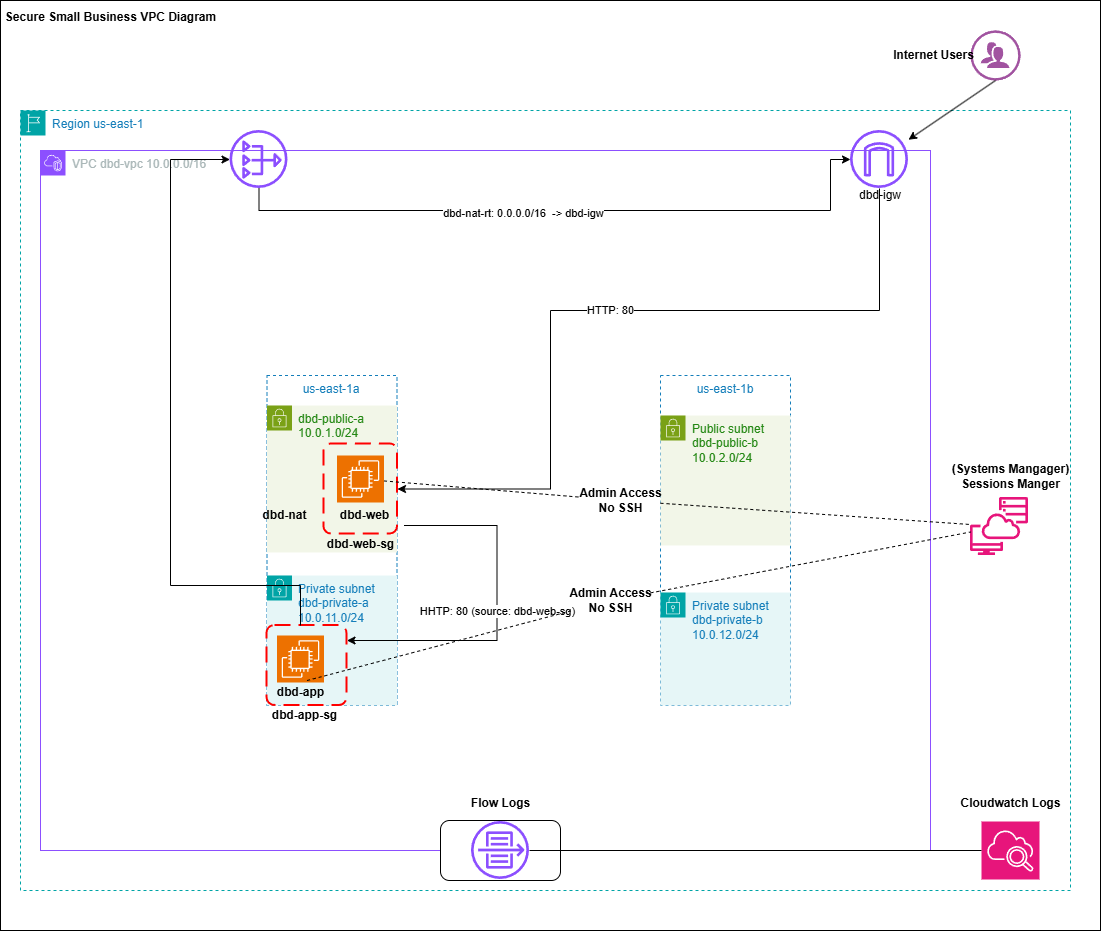

The diagram above was exported from draw.io. Its source (the exported page's mxGraphModel, read from the mxfile embedded in the PNG):
<mxGraphModel dx="2278" dy="2071" grid="1" gridSize="10" guides="1" tooltips="1" connect="1" arrows="1" fold="1" page="1" pageScale="1" pageWidth="850" pageHeight="1100" math="0" shadow="0">
  <root>
    <mxCell id="0" />
    <mxCell id="1" parent="0" />
    <mxCell id="QhQ2T0195nswb2IzTW2a-45" parent="1" style="rounded=0;whiteSpace=wrap;html=1;" value="" vertex="1">
      <mxGeometry height="930" width="1100" x="-250" y="-50" as="geometry" />
    </mxCell>
    <mxCell id="QhQ2T0195nswb2IzTW2a-1" parent="1" style="points=[[0,0],[0.25,0],[0.5,0],[0.75,0],[1,0],[1,0.25],[1,0.5],[1,0.75],[1,1],[0.75,1],[0.5,1],[0.25,1],[0,1],[0,0.75],[0,0.5],[0,0.25]];outlineConnect=0;gradientColor=none;html=1;whiteSpace=wrap;fontSize=12;fontStyle=0;container=1;pointerEvents=0;collapsible=0;recursiveResize=0;shape=mxgraph.aws4.group;grIcon=mxgraph.aws4.group_region;strokeColor=#00A4A6;fillColor=none;verticalAlign=top;align=left;spacingLeft=30;fontColor=#147EBA;dashed=1;" value="Region us-east-1" vertex="1">
      <mxGeometry height="780" width="1050" x="-230" y="60" as="geometry" />
    </mxCell>
    <mxCell id="QhQ2T0195nswb2IzTW2a-2" parent="QhQ2T0195nswb2IzTW2a-1" style="points=[[0,0],[0.25,0],[0.5,0],[0.75,0],[1,0],[1,0.25],[1,0.5],[1,0.75],[1,1],[0.75,1],[0.5,1],[0.25,1],[0,1],[0,0.75],[0,0.5],[0,0.25]];outlineConnect=0;gradientColor=none;html=1;whiteSpace=wrap;fontSize=12;fontStyle=0;container=1;pointerEvents=0;collapsible=0;recursiveResize=0;shape=mxgraph.aws4.group;grIcon=mxgraph.aws4.group_vpc2;strokeColor=#8C4FFF;fillColor=none;verticalAlign=top;align=left;spacingLeft=30;fontColor=#AAB7B8;dashed=0;" value="VPC dbd-vpc 10.0.0.0/16" vertex="1">
      <mxGeometry height="700" width="890" x="20" y="40" as="geometry" />
    </mxCell>
    <mxCell id="QhQ2T0195nswb2IzTW2a-3" parent="QhQ2T0195nswb2IzTW2a-2" style="fillColor=none;strokeColor=#147EBA;dashed=1;verticalAlign=top;fontStyle=0;fontColor=#147EBA;whiteSpace=wrap;html=1;" value="us-east-1a" vertex="1">
      <mxGeometry height="330" width="130" x="226.5" y="225" as="geometry" />
    </mxCell>
    <mxCell id="QhQ2T0195nswb2IzTW2a-4" parent="QhQ2T0195nswb2IzTW2a-2" style="fillColor=none;strokeColor=#147EBA;dashed=1;verticalAlign=top;fontStyle=0;fontColor=#147EBA;whiteSpace=wrap;html=1;" value="us-east-1b" vertex="1">
      <mxGeometry height="330" width="130" x="620" y="225" as="geometry" />
    </mxCell>
    <mxCell id="QhQ2T0195nswb2IzTW2a-5" parent="QhQ2T0195nswb2IzTW2a-2" style="points=[[0,0],[0.25,0],[0.5,0],[0.75,0],[1,0],[1,0.25],[1,0.5],[1,0.75],[1,1],[0.75,1],[0.5,1],[0.25,1],[0,1],[0,0.75],[0,0.5],[0,0.25]];outlineConnect=0;gradientColor=none;html=1;whiteSpace=wrap;fontSize=12;fontStyle=0;container=1;pointerEvents=0;collapsible=0;recursiveResize=0;shape=mxgraph.aws4.group;grIcon=mxgraph.aws4.group_security_group;grStroke=0;strokeColor=#7AA116;fillColor=#F2F6E8;verticalAlign=top;align=left;spacingLeft=30;fontColor=#248814;dashed=0;" value="dbd-public-a&lt;div&gt;10.0.1.0/24&lt;/div&gt;" vertex="1">
      <mxGeometry height="147" width="130" x="226.5" y="255" as="geometry" />
    </mxCell>
    <mxCell id="QhQ2T0195nswb2IzTW2a-7" parent="QhQ2T0195nswb2IzTW2a-2" style="points=[[0,0],[0.25,0],[0.5,0],[0.75,0],[1,0],[1,0.25],[1,0.5],[1,0.75],[1,1],[0.75,1],[0.5,1],[0.25,1],[0,1],[0,0.75],[0,0.5],[0,0.25]];outlineConnect=0;gradientColor=none;html=1;whiteSpace=wrap;fontSize=12;fontStyle=0;container=1;pointerEvents=0;collapsible=0;recursiveResize=0;shape=mxgraph.aws4.group;grIcon=mxgraph.aws4.group_security_group;grStroke=0;strokeColor=#00A4A6;fillColor=#E6F6F7;verticalAlign=top;align=left;spacingLeft=30;fontColor=#147EBA;dashed=0;" value="Private subnet&lt;div&gt;dbd-private-a&lt;/div&gt;&lt;div&gt;10.0.11.0/24&lt;/div&gt;" vertex="1">
      <mxGeometry height="130" width="130" x="226.5" y="425" as="geometry" />
    </mxCell>
    <mxCell id="QhQ2T0195nswb2IzTW2a-8" parent="QhQ2T0195nswb2IzTW2a-2" style="points=[[0,0],[0.25,0],[0.5,0],[0.75,0],[1,0],[1,0.25],[1,0.5],[1,0.75],[1,1],[0.75,1],[0.5,1],[0.25,1],[0,1],[0,0.75],[0,0.5],[0,0.25]];outlineConnect=0;gradientColor=none;html=1;whiteSpace=wrap;fontSize=12;fontStyle=0;container=1;pointerEvents=0;collapsible=0;recursiveResize=0;shape=mxgraph.aws4.group;grIcon=mxgraph.aws4.group_security_group;grStroke=0;strokeColor=#7AA116;fillColor=#F2F6E8;verticalAlign=top;align=left;spacingLeft=30;fontColor=#248814;dashed=0;" value="Public subnet&lt;div&gt;dbd-public-b&lt;/div&gt;&lt;div&gt;10.0.2.0/24&lt;/div&gt;" vertex="1">
      <mxGeometry height="130" width="130" x="620" y="265" as="geometry" />
    </mxCell>
    <mxCell id="QhQ2T0195nswb2IzTW2a-9" parent="QhQ2T0195nswb2IzTW2a-2" style="points=[[0,0],[0.25,0],[0.5,0],[0.75,0],[1,0],[1,0.25],[1,0.5],[1,0.75],[1,1],[0.75,1],[0.5,1],[0.25,1],[0,1],[0,0.75],[0,0.5],[0,0.25]];outlineConnect=0;gradientColor=none;html=1;whiteSpace=wrap;fontSize=12;fontStyle=0;container=1;pointerEvents=0;collapsible=0;recursiveResize=0;shape=mxgraph.aws4.group;grIcon=mxgraph.aws4.group_security_group;grStroke=0;strokeColor=#00A4A6;fillColor=#E6F6F7;verticalAlign=top;align=left;spacingLeft=30;fontColor=#147EBA;dashed=0;" value="Private subnet&lt;div&gt;dbd-private-b&lt;/div&gt;&lt;div&gt;10.0.12.0/24&lt;/div&gt;" vertex="1">
      <mxGeometry height="113" width="130" x="620" y="442" as="geometry" />
    </mxCell>
    <mxCell id="QhQ2T0195nswb2IzTW2a-25" edge="1" parent="QhQ2T0195nswb2IzTW2a-2" source="QhQ2T0195nswb2IzTW2a-10" style="edgeStyle=orthogonalEdgeStyle;rounded=0;orthogonalLoop=1;jettySize=auto;html=1;entryX=1;entryY=0.5;entryDx=0;entryDy=0;" target="QhQ2T0195nswb2IzTW2a-16" value="HTTP: 80">
      <mxGeometry relative="1" as="geometry">
        <Array as="points">
          <mxPoint x="839" y="160" />
          <mxPoint x="510" y="160" />
          <mxPoint x="510" y="338.5" />
        </Array>
      </mxGeometry>
    </mxCell>
    <mxCell id="QhQ2T0195nswb2IzTW2a-10" parent="QhQ2T0195nswb2IzTW2a-2" style="sketch=0;outlineConnect=0;fontColor=#232F3E;gradientColor=none;fillColor=#8C4FFF;strokeColor=none;dashed=0;verticalLabelPosition=bottom;verticalAlign=top;align=center;html=1;fontSize=12;fontStyle=0;aspect=fixed;pointerEvents=1;shape=mxgraph.aws4.internet_gateway;" value="" vertex="1">
      <mxGeometry height="58" width="58" x="810" y="-20" as="geometry" />
    </mxCell>
    <mxCell id="QhQ2T0195nswb2IzTW2a-13" parent="QhQ2T0195nswb2IzTW2a-2" style="sketch=0;points=[[0,0,0],[0.25,0,0],[0.5,0,0],[0.75,0,0],[1,0,0],[0,1,0],[0.25,1,0],[0.5,1,0],[0.75,1,0],[1,1,0],[0,0.25,0],[0,0.5,0],[0,0.75,0],[1,0.25,0],[1,0.5,0],[1,0.75,0]];outlineConnect=0;fontColor=#232F3E;fillColor=#ED7100;strokeColor=#ffffff;dashed=0;verticalLabelPosition=bottom;verticalAlign=top;align=center;html=1;fontSize=12;fontStyle=0;aspect=fixed;shape=mxgraph.aws4.resourceIcon;resIcon=mxgraph.aws4.ec2;" value="" vertex="1">
      <mxGeometry height="47" width="47" x="236.5" y="485" as="geometry" />
    </mxCell>
    <mxCell id="QhQ2T0195nswb2IzTW2a-14" parent="QhQ2T0195nswb2IzTW2a-2" style="text;align=center;fontStyle=1;verticalAlign=middle;spacingLeft=3;spacingRight=3;strokeColor=none;rotatable=0;points=[[0,0.5],[1,0.5]];portConstraint=eastwest;html=1;" value="dbd-app" vertex="1">
      <mxGeometry height="26" width="80" x="220" y="529" as="geometry" />
    </mxCell>
    <mxCell id="QhQ2T0195nswb2IzTW2a-15" parent="QhQ2T0195nswb2IzTW2a-2" style="rounded=1;arcSize=10;dashed=1;strokeColor=#ff0000;fillColor=none;gradientColor=none;dashPattern=8 4;strokeWidth=2;" value="" vertex="1">
      <mxGeometry height="80" width="80" x="226.5" y="475" as="geometry" />
    </mxCell>
    <mxCell id="QhQ2T0195nswb2IzTW2a-16" parent="QhQ2T0195nswb2IzTW2a-2" style="rounded=1;arcSize=10;dashed=1;strokeColor=#ff0000;fillColor=none;gradientColor=none;dashPattern=8 4;strokeWidth=2;" value="" vertex="1">
      <mxGeometry height="90" width="73.5" x="283.5" y="293.5" as="geometry" />
    </mxCell>
    <mxCell id="QhQ2T0195nswb2IzTW2a-18" parent="QhQ2T0195nswb2IzTW2a-2" style="sketch=0;points=[[0,0,0],[0.25,0,0],[0.5,0,0],[0.75,0,0],[1,0,0],[0,1,0],[0.25,1,0],[0.5,1,0],[0.75,1,0],[1,1,0],[0,0.25,0],[0,0.5,0],[0,0.75,0],[1,0.25,0],[1,0.5,0],[1,0.75,0]];outlineConnect=0;fontColor=#232F3E;fillColor=#ED7100;strokeColor=#ffffff;dashed=0;verticalLabelPosition=bottom;verticalAlign=top;align=center;html=1;fontSize=12;fontStyle=0;aspect=fixed;shape=mxgraph.aws4.resourceIcon;resIcon=mxgraph.aws4.ec2;" value="" vertex="1">
      <mxGeometry height="47" width="47" x="296.5" y="305" as="geometry" />
    </mxCell>
    <mxCell id="QhQ2T0195nswb2IzTW2a-26" edge="1" parent="QhQ2T0195nswb2IzTW2a-2" source="QhQ2T0195nswb2IzTW2a-17" style="edgeStyle=orthogonalEdgeStyle;rounded=0;orthogonalLoop=1;jettySize=auto;html=1;" target="QhQ2T0195nswb2IzTW2a-15" value="HHTP: 80 (source: dbd-web-sg)">
      <mxGeometry relative="1" as="geometry">
        <Array as="points">
          <mxPoint x="456.5" y="375" />
          <mxPoint x="456.5" y="490" />
        </Array>
      </mxGeometry>
    </mxCell>
    <mxCell id="QhQ2T0195nswb2IzTW2a-17" parent="QhQ2T0195nswb2IzTW2a-2" style="text;align=center;fontStyle=1;verticalAlign=middle;spacingLeft=3;spacingRight=3;strokeColor=none;rotatable=0;points=[[0,0.5],[1,0.5]];portConstraint=eastwest;html=1;" value="dbd-web" vertex="1">
      <mxGeometry height="26" width="80" x="283.5" y="352" as="geometry" />
    </mxCell>
    <mxCell id="QhQ2T0195nswb2IzTW2a-19" parent="QhQ2T0195nswb2IzTW2a-2" style="text;align=center;fontStyle=1;verticalAlign=middle;spacingLeft=3;spacingRight=3;strokeColor=none;rotatable=0;points=[[0,0.5],[1,0.5]];portConstraint=eastwest;html=1;" value="dbd-web-sg" vertex="1">
      <mxGeometry height="26" width="80" x="279.5" y="381" as="geometry" />
    </mxCell>
    <mxCell id="QhQ2T0195nswb2IzTW2a-20" parent="QhQ2T0195nswb2IzTW2a-2" style="text;align=center;fontStyle=1;verticalAlign=middle;spacingLeft=3;spacingRight=3;strokeColor=none;rotatable=0;points=[[0,0.5],[1,0.5]];portConstraint=eastwest;html=1;" value="dbd-app-sg" vertex="1">
      <mxGeometry height="26" width="80" x="224" y="552" as="geometry" />
    </mxCell>
    <mxCell id="j8C32vLG6qCU-hM2Ilr--5" parent="QhQ2T0195nswb2IzTW2a-2" style="text;align=center;fontStyle=1;verticalAlign=middle;spacingLeft=3;spacingRight=3;strokeColor=none;rotatable=0;points=[[0,0.5],[1,0.5]];portConstraint=eastwest;html=1;" value="Flow Logs" vertex="1">
      <mxGeometry height="26" width="80" x="420" y="640" as="geometry" />
    </mxCell>
    <mxCell id="j8C32vLG6qCU-hM2Ilr--7" parent="QhQ2T0195nswb2IzTW2a-2" style="text;align=center;fontStyle=1;verticalAlign=middle;spacingLeft=3;spacingRight=3;strokeColor=none;rotatable=0;points=[[0,0.5],[1,0.5]];portConstraint=eastwest;html=1;" value="Admin Access&lt;br&gt;No SSH" vertex="1">
      <mxGeometry height="26" width="80" x="540" y="337" as="geometry" />
    </mxCell>
    <mxCell id="oDu3XtExHe_3Yms2VzGI-1" edge="1" parent="QhQ2T0195nswb2IzTW2a-2" source="QhQ2T0195nswb2IzTW2a-18" style="endArrow=none;dashed=1;html=1;rounded=0;" target="j8C32vLG6qCU-hM2Ilr--7" value="">
      <mxGeometry height="50" relative="1" width="50" as="geometry">
        <mxPoint x="344" y="330" as="sourcePoint" />
        <mxPoint x="930" y="374" as="targetPoint" />
      </mxGeometry>
    </mxCell>
    <mxCell id="oDu3XtExHe_3Yms2VzGI-2" parent="QhQ2T0195nswb2IzTW2a-2" style="text;align=center;fontStyle=1;verticalAlign=middle;spacingLeft=3;spacingRight=3;strokeColor=none;rotatable=0;points=[[0,0.5],[1,0.5]];portConstraint=eastwest;html=1;" value="Admin Access&lt;br&gt;No SSH" vertex="1">
      <mxGeometry height="26" width="80" x="530" y="437" as="geometry" />
    </mxCell>
    <mxCell id="oDu3XtExHe_3Yms2VzGI-3" edge="1" parent="QhQ2T0195nswb2IzTW2a-2" source="QhQ2T0195nswb2IzTW2a-15" style="endArrow=none;dashed=1;html=1;rounded=0;exitX=0.5;exitY=0.688;exitDx=0;exitDy=0;exitPerimeter=0;" target="oDu3XtExHe_3Yms2VzGI-2" value="">
      <mxGeometry height="50" relative="1" width="50" as="geometry">
        <mxPoint x="300" y="508" as="sourcePoint" />
        <mxPoint x="930" y="382" as="targetPoint" />
      </mxGeometry>
    </mxCell>
    <mxCell id="oDu3XtExHe_3Yms2VzGI-5" parent="QhQ2T0195nswb2IzTW2a-2" style="text;html=1;whiteSpace=wrap;strokeColor=none;fillColor=none;align=center;verticalAlign=middle;rounded=0;" value="dbd-igw" vertex="1">
      <mxGeometry height="30" width="60" x="810" y="30" as="geometry" />
    </mxCell>
    <mxCell id="oDu3XtExHe_3Yms2VzGI-6" parent="QhQ2T0195nswb2IzTW2a-2" style="text;align=center;fontStyle=1;verticalAlign=middle;spacingLeft=3;spacingRight=3;strokeColor=none;rotatable=0;points=[[0,0.5],[1,0.5]];portConstraint=eastwest;html=1;" value="dbd-nat" vertex="1">
      <mxGeometry height="26" width="80" x="203.5" y="352" as="geometry" />
    </mxCell>
    <mxCell id="EJiETYoVZk1BuzYOcXBR-1" edge="1" parent="QhQ2T0195nswb2IzTW2a-2" source="QhQ2T0195nswb2IzTW2a-12" style="edgeStyle=orthogonalEdgeStyle;rounded=0;orthogonalLoop=1;jettySize=auto;html=1;" target="QhQ2T0195nswb2IzTW2a-10">
      <mxGeometry relative="1" x="-0.0008" as="geometry">
        <Array as="points">
          <mxPoint x="218.5" y="60" />
          <mxPoint x="790" y="60" />
          <mxPoint x="790" y="9" />
        </Array>
      </mxGeometry>
    </mxCell>
    <mxCell id="EJiETYoVZk1BuzYOcXBR-2" connectable="0" parent="EJiETYoVZk1BuzYOcXBR-1" style="edgeLabel;html=1;align=center;verticalAlign=middle;resizable=0;points=[];" value="dbd-nat-rt: 0.0.0.0/16&amp;nbsp; -&amp;gt; dbd-igw" vertex="1">
      <mxGeometry relative="1" x="-0.1392" y="-2" as="geometry">
        <mxPoint as="offset" />
      </mxGeometry>
    </mxCell>
    <mxCell id="QhQ2T0195nswb2IzTW2a-12" parent="QhQ2T0195nswb2IzTW2a-2" style="sketch=0;outlineConnect=0;fontColor=#232F3E;gradientColor=none;fillColor=#8C4FFF;strokeColor=none;dashed=0;verticalLabelPosition=bottom;verticalAlign=top;align=center;html=1;fontSize=12;fontStyle=0;aspect=fixed;pointerEvents=1;shape=mxgraph.aws4.nat_gateway;" value="" vertex="1">
      <mxGeometry height="58" width="58" x="189.5" y="-20" as="geometry" />
    </mxCell>
    <mxCell id="QhQ2T0195nswb2IzTW2a-27" edge="1" parent="QhQ2T0195nswb2IzTW2a-2" source="QhQ2T0195nswb2IzTW2a-15" style="edgeStyle=orthogonalEdgeStyle;rounded=0;orthogonalLoop=1;jettySize=auto;html=1;" target="QhQ2T0195nswb2IzTW2a-12">
      <mxGeometry relative="1" as="geometry">
        <Array as="points">
          <mxPoint x="260" y="435" />
          <mxPoint x="130" y="435" />
          <mxPoint x="130" y="9" />
        </Array>
      </mxGeometry>
    </mxCell>
    <mxCell id="j8C32vLG6qCU-hM2Ilr--3" parent="QhQ2T0195nswb2IzTW2a-1" style="text;align=center;fontStyle=1;verticalAlign=middle;spacingLeft=3;spacingRight=3;strokeColor=none;rotatable=0;points=[[0,0.5],[1,0.5]];portConstraint=eastwest;html=1;" value="Sessions Manger" vertex="1">
      <mxGeometry height="26" width="80" x="950" y="361" as="geometry" />
    </mxCell>
    <mxCell id="QhQ2T0195nswb2IzTW2a-41" parent="QhQ2T0195nswb2IzTW2a-1" style="sketch=0;points=[[0,0,0],[0.25,0,0],[0.5,0,0],[0.75,0,0],[1,0,0],[0,1,0],[0.25,1,0],[0.5,1,0],[0.75,1,0],[1,1,0],[0,0.25,0],[0,0.5,0],[0,0.75,0],[1,0.25,0],[1,0.5,0],[1,0.75,0]];points=[[0,0,0],[0.25,0,0],[0.5,0,0],[0.75,0,0],[1,0,0],[0,1,0],[0.25,1,0],[0.5,1,0],[0.75,1,0],[1,1,0],[0,0.25,0],[0,0.5,0],[0,0.75,0],[1,0.25,0],[1,0.5,0],[1,0.75,0]];outlineConnect=0;fontColor=#232F3E;fillColor=#E7157B;strokeColor=#ffffff;dashed=0;verticalLabelPosition=bottom;verticalAlign=top;align=center;html=1;fontSize=12;fontStyle=0;aspect=fixed;shape=mxgraph.aws4.resourceIcon;resIcon=mxgraph.aws4.cloudwatch_2;" value="" vertex="1">
      <mxGeometry height="58" width="58" x="961" y="711" as="geometry" />
    </mxCell>
    <mxCell id="j8C32vLG6qCU-hM2Ilr--2" parent="QhQ2T0195nswb2IzTW2a-1" style="text;align=center;fontStyle=1;verticalAlign=middle;spacingLeft=3;spacingRight=3;strokeColor=none;rotatable=0;points=[[0,0.5],[1,0.5]];portConstraint=eastwest;html=1;" value="Cloudwatch Logs" vertex="1">
      <mxGeometry height="26" width="80" x="950" y="680" as="geometry" />
    </mxCell>
    <mxCell id="j8C32vLG6qCU-hM2Ilr--8" parent="QhQ2T0195nswb2IzTW2a-1" style="text;align=center;fontStyle=1;verticalAlign=middle;spacingLeft=3;spacingRight=3;strokeColor=none;rotatable=0;points=[[0,0.5],[1,0.5]];portConstraint=eastwest;html=1;" value="(Systems Mangager)" vertex="1">
      <mxGeometry height="26" width="80" x="950" y="346" as="geometry" />
    </mxCell>
    <mxCell id="QhQ2T0195nswb2IzTW2a-21" parent="1" style="verticalLabelPosition=bottom;sketch=0;html=1;fillColor=#A153A0;strokeColor=#ffffff;verticalAlign=top;align=center;points=[[0,0.5,0],[0.125,0.25,0],[0.25,0,0],[0.5,0,0],[0.75,0,0],[0.875,0.25,0],[1,0.5,0],[0.875,0.75,0],[0.75,1,0],[0.5,1,0],[0.125,0.75,0]];pointerEvents=1;shape=mxgraph.cisco_safe.compositeIcon;bgIcon=ellipse;resIcon=mxgraph.cisco_safe.design.users;" value="" vertex="1">
      <mxGeometry height="50" width="50" x="720" y="-20" as="geometry" />
    </mxCell>
    <mxCell id="QhQ2T0195nswb2IzTW2a-22" parent="1" style="text;align=center;fontStyle=1;verticalAlign=middle;spacingLeft=3;spacingRight=3;strokeColor=none;rotatable=0;points=[[0,0.5],[1,0.5]];portConstraint=eastwest;html=1;" value="Internet Users" vertex="1">
      <mxGeometry height="26" width="5" x="680" y="-8" as="geometry" />
    </mxCell>
    <mxCell id="QhQ2T0195nswb2IzTW2a-23" edge="1" parent="1" source="QhQ2T0195nswb2IzTW2a-21" style="endArrow=classic;html=1;rounded=0;exitX=0.5;exitY=1;exitDx=0;exitDy=0;exitPerimeter=0;" target="QhQ2T0195nswb2IzTW2a-10" value="">
      <mxGeometry height="50" relative="1" width="50" as="geometry">
        <mxPoint x="400" y="420" as="sourcePoint" />
        <mxPoint x="450" y="370" as="targetPoint" />
      </mxGeometry>
    </mxCell>
    <mxCell id="QhQ2T0195nswb2IzTW2a-46" parent="1" style="text;align=center;fontStyle=1;verticalAlign=middle;spacingLeft=3;spacingRight=3;strokeColor=none;rotatable=0;points=[[0,0.5],[1,0.5]];portConstraint=eastwest;html=1;" value="Secure Small Business VPC Diagram" vertex="1">
      <mxGeometry height="26" width="80" x="-180" y="-46" as="geometry" />
    </mxCell>
    <mxCell id="j8C32vLG6qCU-hM2Ilr--4" parent="1" style="rounded=1;whiteSpace=wrap;html=1;" value="" vertex="1">
      <mxGeometry height="60" width="120" x="190" y="770" as="geometry" />
    </mxCell>
    <mxCell id="QhQ2T0195nswb2IzTW2a-39" parent="1" style="sketch=0;outlineConnect=0;fontColor=#232F3E;gradientColor=none;fillColor=#8C4FFF;strokeColor=none;dashed=0;verticalLabelPosition=bottom;verticalAlign=top;align=center;html=1;fontSize=12;fontStyle=0;aspect=fixed;pointerEvents=1;shape=mxgraph.aws4.flow_logs;" value="" vertex="1">
      <mxGeometry height="58" width="58" x="221" y="771" as="geometry" />
    </mxCell>
    <mxCell id="QhQ2T0195nswb2IzTW2a-40" parent="1" style="sketch=0;outlineConnect=0;fontColor=#232F3E;gradientColor=none;fillColor=#E7157B;strokeColor=none;dashed=0;verticalLabelPosition=bottom;verticalAlign=top;align=center;html=1;fontSize=12;fontStyle=0;aspect=fixed;pointerEvents=1;shape=mxgraph.aws4.systems_manager_session_manager;" value="" vertex="1">
      <mxGeometry height="58" width="58" x="720" y="447" as="geometry" />
    </mxCell>
    <mxCell id="j8C32vLG6qCU-hM2Ilr--10" edge="1" parent="1" source="oDu3XtExHe_3Yms2VzGI-2" style="endArrow=none;dashed=1;html=1;rounded=0;" target="QhQ2T0195nswb2IzTW2a-40" value="">
      <mxGeometry height="50" relative="1" width="50" as="geometry">
        <mxPoint x="360" y="570" as="sourcePoint" />
        <mxPoint x="410" y="520" as="targetPoint" />
      </mxGeometry>
    </mxCell>
    <mxCell id="j8C32vLG6qCU-hM2Ilr--11" edge="1" parent="1" source="j8C32vLG6qCU-hM2Ilr--7" style="endArrow=none;dashed=1;html=1;rounded=0;" target="QhQ2T0195nswb2IzTW2a-40" value="">
      <mxGeometry height="50" relative="1" width="50" as="geometry">
        <mxPoint x="360" y="570" as="sourcePoint" />
        <mxPoint x="410" y="520" as="targetPoint" />
      </mxGeometry>
    </mxCell>
    <mxCell id="j8C32vLG6qCU-hM2Ilr--12" edge="1" parent="1" source="QhQ2T0195nswb2IzTW2a-39" style="endArrow=none;html=1;rounded=0;" target="QhQ2T0195nswb2IzTW2a-41" value="">
      <mxGeometry height="50" relative="1" width="50" as="geometry">
        <mxPoint x="360" y="570" as="sourcePoint" />
        <mxPoint x="410" y="520" as="targetPoint" />
      </mxGeometry>
    </mxCell>
  </root>
</mxGraphModel>